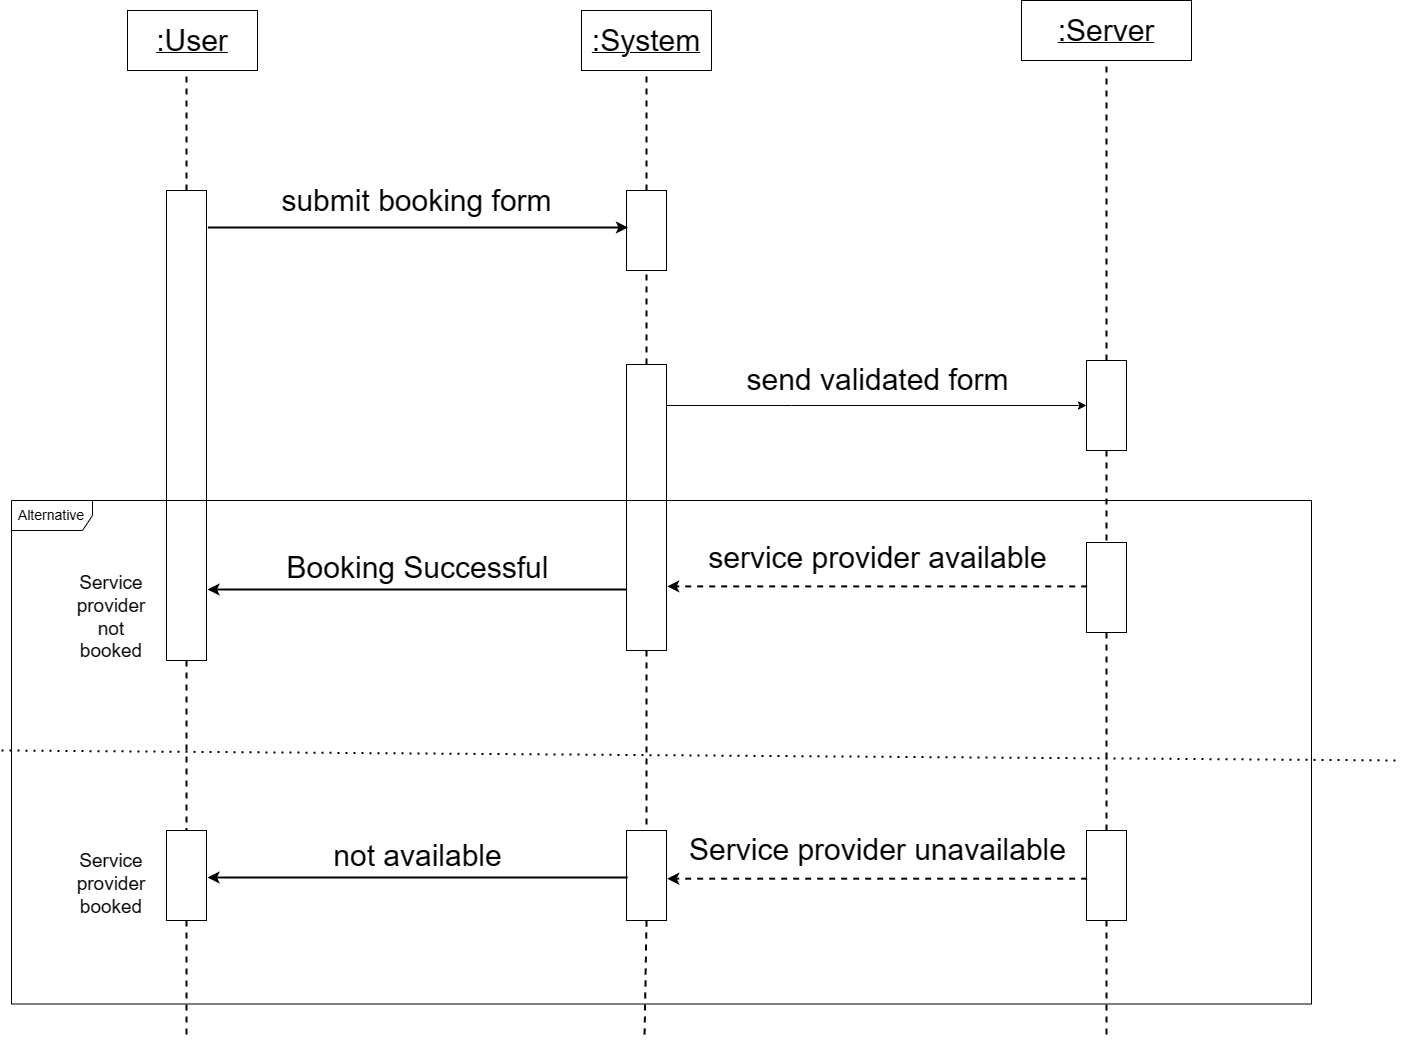

The diagram above was exported from draw.io. Its source (the exported page's mxGraphModel, read from the mxfile embedded in the PNG):
<mxGraphModel dx="2836" dy="1162" grid="1" gridSize="10" guides="1" tooltips="1" connect="1" arrows="1" fold="1" page="1" pageScale="1" pageWidth="850" pageHeight="1100" math="0" shadow="0">
  <root>
    <mxCell id="0" />
    <mxCell id="1" parent="0" />
    <mxCell id="dTSVZ0OTHPx-Ji0ibZEO-3" value="&lt;u&gt;&lt;font style=&quot;font-size: 30px;&quot;&gt;:System&lt;/font&gt;&lt;/u&gt;" style="rounded=0;whiteSpace=wrap;html=1;" parent="1" vertex="1">
      <mxGeometry x="370" y="140" width="130" height="60" as="geometry" />
    </mxCell>
    <mxCell id="dTSVZ0OTHPx-Ji0ibZEO-4" value="" style="endArrow=none;dashed=1;html=1;rounded=0;fontSize=30;entryX=0.5;entryY=1;entryDx=0;entryDy=0;strokeWidth=2;" parent="1" edge="1">
      <mxGeometry width="50" height="50" relative="1" as="geometry">
        <mxPoint x="-25" y="320" as="sourcePoint" />
        <mxPoint x="-25" y="200" as="targetPoint" />
      </mxGeometry>
    </mxCell>
    <mxCell id="dTSVZ0OTHPx-Ji0ibZEO-5" value="" style="endArrow=none;dashed=1;html=1;rounded=0;fontSize=30;strokeWidth=2;exitX=0.5;exitY=0;exitDx=0;exitDy=0;entryX=0.5;entryY=1;entryDx=0;entryDy=0;" parent="1" source="dTSVZ0OTHPx-Ji0ibZEO-9" target="dTSVZ0OTHPx-Ji0ibZEO-23" edge="1">
      <mxGeometry width="50" height="50" relative="1" as="geometry">
        <mxPoint x="900" y="320" as="sourcePoint" />
        <mxPoint x="900" y="230" as="targetPoint" />
        <Array as="points" />
      </mxGeometry>
    </mxCell>
    <mxCell id="dTSVZ0OTHPx-Ji0ibZEO-6" value="" style="endArrow=none;dashed=1;html=1;rounded=0;fontSize=30;entryX=0.5;entryY=1;entryDx=0;entryDy=0;strokeWidth=2;" parent="1" target="dTSVZ0OTHPx-Ji0ibZEO-3" edge="1">
      <mxGeometry width="50" height="50" relative="1" as="geometry">
        <mxPoint x="435" y="320" as="sourcePoint" />
        <mxPoint x="185" y="240" as="targetPoint" />
      </mxGeometry>
    </mxCell>
    <mxCell id="dTSVZ0OTHPx-Ji0ibZEO-7" value="" style="rounded=0;whiteSpace=wrap;html=1;fontSize=30;" parent="1" vertex="1">
      <mxGeometry x="-45" y="320" width="40" height="470" as="geometry" />
    </mxCell>
    <mxCell id="dTSVZ0OTHPx-Ji0ibZEO-8" value="" style="rounded=0;whiteSpace=wrap;html=1;fontSize=30;" parent="1" vertex="1">
      <mxGeometry x="415" y="320" width="40" height="80" as="geometry" />
    </mxCell>
    <mxCell id="dTSVZ0OTHPx-Ji0ibZEO-9" value="" style="rounded=0;whiteSpace=wrap;html=1;fontSize=30;" parent="1" vertex="1">
      <mxGeometry x="875" y="490" width="40" height="90" as="geometry" />
    </mxCell>
    <mxCell id="dTSVZ0OTHPx-Ji0ibZEO-11" value="" style="endArrow=classic;html=1;rounded=0;fontSize=30;strokeWidth=2;" parent="1" edge="1">
      <mxGeometry width="50" height="50" relative="1" as="geometry">
        <mxPoint x="-3.5599999999999454" y="357" as="sourcePoint" />
        <mxPoint x="416.44000000000005" y="357" as="targetPoint" />
      </mxGeometry>
    </mxCell>
    <mxCell id="dTSVZ0OTHPx-Ji0ibZEO-12" value="submit booking form" style="text;html=1;align=center;verticalAlign=middle;resizable=0;points=[];autosize=1;strokeColor=none;fillColor=none;fontSize=30;" parent="1" vertex="1">
      <mxGeometry x="60" y="310" width="290" height="40" as="geometry" />
    </mxCell>
    <mxCell id="dTSVZ0OTHPx-Ji0ibZEO-15" value="" style="endArrow=classic;html=1;rounded=0;fontSize=30;strokeWidth=2;exitX=1;exitY=0.25;exitDx=0;exitDy=0;entryX=0;entryY=0.25;entryDx=0;entryDy=0;" parent="1" edge="1">
      <mxGeometry width="50" height="50" relative="1" as="geometry">
        <mxPoint x="416" y="719" as="sourcePoint" />
        <mxPoint x="-4" y="719" as="targetPoint" />
      </mxGeometry>
    </mxCell>
    <mxCell id="dTSVZ0OTHPx-Ji0ibZEO-16" value="Booking Successful" style="text;html=1;align=center;verticalAlign=middle;resizable=0;points=[];autosize=1;strokeColor=none;fillColor=none;fontSize=30;" parent="1" vertex="1">
      <mxGeometry x="66" y="677" width="280" height="40" as="geometry" />
    </mxCell>
    <mxCell id="dTSVZ0OTHPx-Ji0ibZEO-19" value="" style="endArrow=none;dashed=1;html=1;rounded=0;fontSize=30;entryX=0.5;entryY=1;entryDx=0;entryDy=0;strokeWidth=2;startArrow=none;" parent="1" source="dTSVZ0OTHPx-Ji0ibZEO-25" target="dTSVZ0OTHPx-Ji0ibZEO-8" edge="1">
      <mxGeometry width="50" height="50" relative="1" as="geometry">
        <mxPoint x="434" y="660" as="sourcePoint" />
        <mxPoint x="434.33" y="550" as="targetPoint" />
      </mxGeometry>
    </mxCell>
    <mxCell id="dTSVZ0OTHPx-Ji0ibZEO-20" value="" style="endArrow=none;dashed=1;html=1;rounded=0;fontSize=30;strokeWidth=2;exitX=0.5;exitY=1;exitDx=0;exitDy=0;startArrow=none;" parent="1" source="dTSVZ0OTHPx-Ji0ibZEO-34" edge="1">
      <mxGeometry width="50" height="50" relative="1" as="geometry">
        <mxPoint x="905" y="830" as="sourcePoint" />
        <mxPoint x="895" y="1170" as="targetPoint" />
        <Array as="points" />
      </mxGeometry>
    </mxCell>
    <mxCell id="dTSVZ0OTHPx-Ji0ibZEO-21" value="" style="endArrow=none;dashed=1;html=1;rounded=0;fontSize=30;strokeWidth=2;exitX=0.5;exitY=1;exitDx=0;exitDy=0;startArrow=none;" parent="1" source="dTSVZ0OTHPx-Ji0ibZEO-36" edge="1">
      <mxGeometry width="50" height="50" relative="1" as="geometry">
        <mxPoint x="435" y="880" as="sourcePoint" />
        <mxPoint x="433" y="1170" as="targetPoint" />
        <Array as="points" />
      </mxGeometry>
    </mxCell>
    <mxCell id="dTSVZ0OTHPx-Ji0ibZEO-22" value="" style="endArrow=none;dashed=1;html=1;rounded=0;fontSize=30;strokeWidth=2;exitX=0.5;exitY=1;exitDx=0;exitDy=0;startArrow=none;" parent="1" source="dTSVZ0OTHPx-Ji0ibZEO-32" edge="1">
      <mxGeometry width="50" height="50" relative="1" as="geometry">
        <mxPoint x="-30.000000000000455" y="1082.4999999999995" as="sourcePoint" />
        <mxPoint x="-25" y="1170" as="targetPoint" />
        <Array as="points" />
      </mxGeometry>
    </mxCell>
    <mxCell id="dTSVZ0OTHPx-Ji0ibZEO-23" value="&lt;u&gt;&lt;font style=&quot;font-size: 30px;&quot;&gt;:Server&lt;/font&gt;&lt;/u&gt;" style="rounded=0;whiteSpace=wrap;html=1;" parent="1" vertex="1">
      <mxGeometry x="810" y="130" width="170" height="60" as="geometry" />
    </mxCell>
    <mxCell id="dTSVZ0OTHPx-Ji0ibZEO-24" style="edgeStyle=orthogonalEdgeStyle;rounded=0;orthogonalLoop=1;jettySize=auto;html=1;" parent="1" source="dTSVZ0OTHPx-Ji0ibZEO-25" target="dTSVZ0OTHPx-Ji0ibZEO-9" edge="1">
      <mxGeometry relative="1" as="geometry">
        <Array as="points">
          <mxPoint x="580" y="535" />
          <mxPoint x="580" y="535" />
        </Array>
      </mxGeometry>
    </mxCell>
    <mxCell id="dTSVZ0OTHPx-Ji0ibZEO-25" value="" style="rounded=0;whiteSpace=wrap;html=1;fontSize=30;" parent="1" vertex="1">
      <mxGeometry x="415" y="494" width="40" height="286" as="geometry" />
    </mxCell>
    <mxCell id="dTSVZ0OTHPx-Ji0ibZEO-26" value="send validated form" style="text;html=1;align=center;verticalAlign=middle;resizable=0;points=[];autosize=1;strokeColor=none;fillColor=none;fontSize=30;" parent="1" vertex="1">
      <mxGeometry x="525.6800000000001" y="489" width="280" height="40" as="geometry" />
    </mxCell>
    <mxCell id="dTSVZ0OTHPx-Ji0ibZEO-27" value="" style="endArrow=none;dashed=1;html=1;rounded=0;fontSize=30;strokeWidth=2;exitX=0.5;exitY=1;exitDx=0;exitDy=0;entryX=0.5;entryY=0;entryDx=0;entryDy=0;" parent="1" source="dTSVZ0OTHPx-Ji0ibZEO-9" target="dTSVZ0OTHPx-Ji0ibZEO-28" edge="1">
      <mxGeometry width="50" height="50" relative="1" as="geometry">
        <mxPoint x="895" y="580" as="sourcePoint" />
        <mxPoint x="895" y="1105" as="targetPoint" />
        <Array as="points" />
      </mxGeometry>
    </mxCell>
    <mxCell id="dTSVZ0OTHPx-Ji0ibZEO-28" value="" style="rounded=0;whiteSpace=wrap;html=1;fontSize=30;" parent="1" vertex="1">
      <mxGeometry x="875" y="672" width="40" height="90" as="geometry" />
    </mxCell>
    <mxCell id="dTSVZ0OTHPx-Ji0ibZEO-29" value="" style="endArrow=classic;html=1;rounded=0;fontSize=30;strokeWidth=2;exitX=1;exitY=0.25;exitDx=0;exitDy=0;entryX=0;entryY=0.25;entryDx=0;entryDy=0;dashed=1;" parent="1" edge="1">
      <mxGeometry width="50" height="50" relative="1" as="geometry">
        <mxPoint x="875.6800000000003" y="715.8899999999999" as="sourcePoint" />
        <mxPoint x="455.67999999999984" y="715.8899999999999" as="targetPoint" />
      </mxGeometry>
    </mxCell>
    <mxCell id="dTSVZ0OTHPx-Ji0ibZEO-30" value="service provider available" style="text;html=1;align=center;verticalAlign=middle;resizable=0;points=[];autosize=1;strokeColor=none;fillColor=none;fontSize=30;" parent="1" vertex="1">
      <mxGeometry x="490.68000000000006" y="667" width="350" height="40" as="geometry" />
    </mxCell>
    <mxCell id="dTSVZ0OTHPx-Ji0ibZEO-31" value="" style="endArrow=none;dashed=1;html=1;rounded=0;fontSize=30;strokeWidth=2;exitX=0.5;exitY=1;exitDx=0;exitDy=0;entryX=0.5;entryY=0;entryDx=0;entryDy=0;" parent="1" source="dTSVZ0OTHPx-Ji0ibZEO-7" target="dTSVZ0OTHPx-Ji0ibZEO-32" edge="1">
      <mxGeometry width="50" height="50" relative="1" as="geometry">
        <mxPoint x="-25" y="790" as="sourcePoint" />
        <mxPoint x="-25" y="1190" as="targetPoint" />
        <Array as="points" />
      </mxGeometry>
    </mxCell>
    <mxCell id="dTSVZ0OTHPx-Ji0ibZEO-32" value="" style="rounded=0;whiteSpace=wrap;html=1;fontSize=30;" parent="1" vertex="1">
      <mxGeometry x="-45" y="960" width="40" height="90" as="geometry" />
    </mxCell>
    <mxCell id="dTSVZ0OTHPx-Ji0ibZEO-33" value="" style="endArrow=none;dashed=1;html=1;rounded=0;fontSize=30;strokeWidth=2;exitX=0.5;exitY=1;exitDx=0;exitDy=0;entryX=0.5;entryY=0;entryDx=0;entryDy=0;startArrow=none;" parent="1" source="dTSVZ0OTHPx-Ji0ibZEO-28" target="dTSVZ0OTHPx-Ji0ibZEO-34" edge="1">
      <mxGeometry width="50" height="50" relative="1" as="geometry">
        <mxPoint x="895" y="762" as="sourcePoint" />
        <mxPoint x="895" y="1105" as="targetPoint" />
        <Array as="points" />
      </mxGeometry>
    </mxCell>
    <mxCell id="dTSVZ0OTHPx-Ji0ibZEO-34" value="" style="rounded=0;whiteSpace=wrap;html=1;fontSize=30;" parent="1" vertex="1">
      <mxGeometry x="875" y="960" width="40" height="90" as="geometry" />
    </mxCell>
    <mxCell id="dTSVZ0OTHPx-Ji0ibZEO-35" value="" style="endArrow=none;dashed=1;html=1;rounded=0;fontSize=30;strokeWidth=2;exitX=0.5;exitY=1;exitDx=0;exitDy=0;entryX=0.5;entryY=0;entryDx=0;entryDy=0;" parent="1" source="dTSVZ0OTHPx-Ji0ibZEO-25" target="dTSVZ0OTHPx-Ji0ibZEO-36" edge="1">
      <mxGeometry width="50" height="50" relative="1" as="geometry">
        <mxPoint x="435" y="780" as="sourcePoint" />
        <mxPoint x="433" y="1101" as="targetPoint" />
        <Array as="points" />
      </mxGeometry>
    </mxCell>
    <mxCell id="dTSVZ0OTHPx-Ji0ibZEO-36" value="" style="rounded=0;whiteSpace=wrap;html=1;fontSize=30;" parent="1" vertex="1">
      <mxGeometry x="415" y="960" width="40" height="90" as="geometry" />
    </mxCell>
    <mxCell id="dTSVZ0OTHPx-Ji0ibZEO-37" value="" style="endArrow=classic;html=1;rounded=0;fontSize=30;strokeWidth=2;exitX=1;exitY=0.25;exitDx=0;exitDy=0;entryX=0;entryY=0.25;entryDx=0;entryDy=0;dashed=1;" parent="1" edge="1">
      <mxGeometry width="50" height="50" relative="1" as="geometry">
        <mxPoint x="875.6800000000003" y="1008.1799999999998" as="sourcePoint" />
        <mxPoint x="455.67999999999984" y="1008.1799999999998" as="targetPoint" />
      </mxGeometry>
    </mxCell>
    <mxCell id="dTSVZ0OTHPx-Ji0ibZEO-38" value="Service provider unavailable" style="text;html=1;align=center;verticalAlign=middle;resizable=0;points=[];autosize=1;strokeColor=none;fillColor=none;fontSize=30;" parent="1" vertex="1">
      <mxGeometry x="470.68000000000006" y="959.29" width="390" height="40" as="geometry" />
    </mxCell>
    <mxCell id="dTSVZ0OTHPx-Ji0ibZEO-39" value="" style="endArrow=classic;html=1;rounded=0;fontSize=30;strokeWidth=2;exitX=1;exitY=0.25;exitDx=0;exitDy=0;entryX=0;entryY=0.25;entryDx=0;entryDy=0;" parent="1" edge="1">
      <mxGeometry width="50" height="50" relative="1" as="geometry">
        <mxPoint x="416" y="1007" as="sourcePoint" />
        <mxPoint x="-4" y="1007" as="targetPoint" />
      </mxGeometry>
    </mxCell>
    <mxCell id="dTSVZ0OTHPx-Ji0ibZEO-40" value="not available" style="text;html=1;align=center;verticalAlign=middle;resizable=0;points=[];autosize=1;strokeColor=none;fillColor=none;fontSize=30;" parent="1" vertex="1">
      <mxGeometry x="116" y="965" width="180" height="40" as="geometry" />
    </mxCell>
    <mxCell id="j4x0LrGPp2ymagQozkhQ-1" value="&lt;font style=&quot;font-size: 14px;&quot;&gt;Alternative&lt;/font&gt;" style="shape=umlFrame;whiteSpace=wrap;html=1;width=81;height=30;" parent="1" vertex="1">
      <mxGeometry x="-200" y="630" width="1300" height="503.5" as="geometry" />
    </mxCell>
    <mxCell id="dTSVZ0OTHPx-Ji0ibZEO-41" value="&lt;u&gt;&lt;font style=&quot;font-size: 30px;&quot;&gt;:User&lt;/font&gt;&lt;/u&gt;" style="rounded=0;whiteSpace=wrap;html=1;" parent="1" vertex="1">
      <mxGeometry x="-84" y="140" width="130" height="60" as="geometry" />
    </mxCell>
    <mxCell id="PYP6YIZyLcilpJsX3Dsg-3" value="" style="endArrow=none;dashed=1;html=1;dashPattern=1 3;strokeWidth=2;rounded=0;" parent="1" edge="1">
      <mxGeometry width="50" height="50" relative="1" as="geometry">
        <mxPoint x="-210" y="880" as="sourcePoint" />
        <mxPoint x="1190" y="890" as="targetPoint" />
      </mxGeometry>
    </mxCell>
    <mxCell id="PYP6YIZyLcilpJsX3Dsg-4" value="&lt;font style=&quot;font-size: 19px;&quot;&gt;Service provider booked&lt;/font&gt;" style="text;html=1;strokeColor=none;fillColor=none;align=center;verticalAlign=middle;whiteSpace=wrap;rounded=0;" parent="1" vertex="1">
      <mxGeometry x="-130" y="999.29" width="60" height="30" as="geometry" />
    </mxCell>
    <mxCell id="PYP6YIZyLcilpJsX3Dsg-5" value="&lt;font style=&quot;font-size: 19px;&quot;&gt;Service provider not booked&lt;/font&gt;" style="text;html=1;strokeColor=none;fillColor=none;align=center;verticalAlign=middle;whiteSpace=wrap;rounded=0;" parent="1" vertex="1">
      <mxGeometry x="-130" y="732" width="60" height="30" as="geometry" />
    </mxCell>
  </root>
</mxGraphModel>